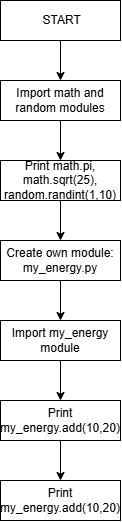

The diagram above was exported from draw.io. Its source (the exported page's mxGraphModel, read from the mxfile embedded in the PNG):
<mxGraphModel dx="774" dy="451" grid="1" gridSize="10" guides="1" tooltips="1" connect="1" arrows="1" fold="1" page="1" pageScale="1" pageWidth="850" pageHeight="1100" math="0" shadow="0">
  <root>
    <mxCell id="0" />
    <mxCell id="1" parent="0" />
    <mxCell id="G_VRTHoNWgtTbIc63p_C-3" edge="1" parent="1" source="G_VRTHoNWgtTbIc63p_C-1" style="edgeStyle=orthogonalEdgeStyle;rounded=0;orthogonalLoop=1;jettySize=auto;html=1;" target="G_VRTHoNWgtTbIc63p_C-2" value="">
      <mxGeometry relative="1" as="geometry" />
    </mxCell>
    <mxCell id="G_VRTHoNWgtTbIc63p_C-1" parent="1" style="rounded=0;whiteSpace=wrap;html=1;" value="&amp;nbsp;START" vertex="1">
      <mxGeometry height="40" width="120" x="320" y="40" as="geometry" />
    </mxCell>
    <mxCell id="G_VRTHoNWgtTbIc63p_C-5" edge="1" parent="1" source="G_VRTHoNWgtTbIc63p_C-2" style="edgeStyle=orthogonalEdgeStyle;rounded=0;orthogonalLoop=1;jettySize=auto;html=1;" target="G_VRTHoNWgtTbIc63p_C-4" value="">
      <mxGeometry relative="1" as="geometry" />
    </mxCell>
    <mxCell id="G_VRTHoNWgtTbIc63p_C-2" parent="1" style="rounded=0;whiteSpace=wrap;html=1;" value="Import math and random modules" vertex="1">
      <mxGeometry height="40" width="120" x="320" y="120" as="geometry" />
    </mxCell>
    <mxCell id="G_VRTHoNWgtTbIc63p_C-7" edge="1" parent="1" source="G_VRTHoNWgtTbIc63p_C-4" style="edgeStyle=orthogonalEdgeStyle;rounded=0;orthogonalLoop=1;jettySize=auto;html=1;" target="G_VRTHoNWgtTbIc63p_C-6" value="">
      <mxGeometry relative="1" as="geometry" />
    </mxCell>
    <mxCell id="G_VRTHoNWgtTbIc63p_C-4" parent="1" style="rounded=0;whiteSpace=wrap;html=1;" value="Print math.pi, math.sqrt(25),&lt;br/&gt;     random.randint(1,10)" vertex="1">
      <mxGeometry height="40" width="120" x="320" y="200" as="geometry" />
    </mxCell>
    <mxCell id="G_VRTHoNWgtTbIc63p_C-9" edge="1" parent="1" source="G_VRTHoNWgtTbIc63p_C-6" style="edgeStyle=orthogonalEdgeStyle;rounded=0;orthogonalLoop=1;jettySize=auto;html=1;" target="G_VRTHoNWgtTbIc63p_C-8" value="">
      <mxGeometry relative="1" as="geometry" />
    </mxCell>
    <mxCell id="G_VRTHoNWgtTbIc63p_C-6" parent="1" style="rounded=0;whiteSpace=wrap;html=1;" value="Create own module: my_energy.py" vertex="1">
      <mxGeometry height="40" width="120" x="320" y="280" as="geometry" />
    </mxCell>
    <mxCell id="G_VRTHoNWgtTbIc63p_C-11" edge="1" parent="1" source="G_VRTHoNWgtTbIc63p_C-8" style="edgeStyle=orthogonalEdgeStyle;rounded=0;orthogonalLoop=1;jettySize=auto;html=1;" target="G_VRTHoNWgtTbIc63p_C-10" value="">
      <mxGeometry relative="1" as="geometry" />
    </mxCell>
    <mxCell id="G_VRTHoNWgtTbIc63p_C-8" parent="1" style="rounded=0;whiteSpace=wrap;html=1;" value="Import my_energy module" vertex="1">
      <mxGeometry height="40" width="120" x="320" y="360" as="geometry" />
    </mxCell>
    <mxCell id="G_VRTHoNWgtTbIc63p_C-13" edge="1" parent="1" source="G_VRTHoNWgtTbIc63p_C-10" style="edgeStyle=orthogonalEdgeStyle;rounded=0;orthogonalLoop=1;jettySize=auto;html=1;" target="G_VRTHoNWgtTbIc63p_C-12" value="">
      <mxGeometry relative="1" as="geometry" />
    </mxCell>
    <mxCell id="G_VRTHoNWgtTbIc63p_C-10" parent="1" style="rounded=0;whiteSpace=wrap;html=1;" value=" Print my_energy.add(10,20)" vertex="1">
      <mxGeometry height="40" width="120" x="320" y="440" as="geometry" />
    </mxCell>
    <mxCell id="G_VRTHoNWgtTbIc63p_C-12" parent="1" style="rounded=0;whiteSpace=wrap;html=1;" value=" Print my_energy.add(10,20)" vertex="1">
      <mxGeometry height="40" width="120" x="320" y="520" as="geometry" />
    </mxCell>
  </root>
</mxGraphModel>